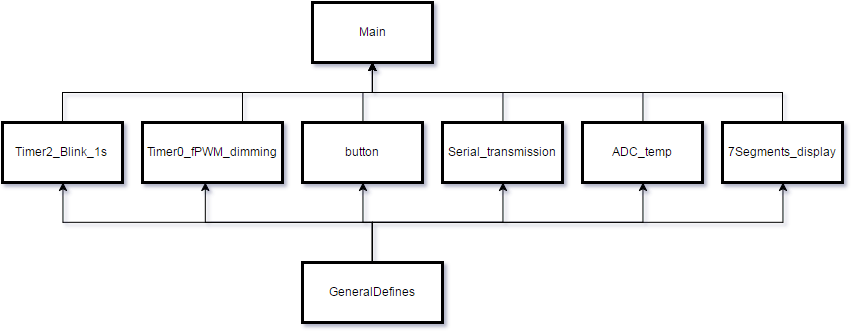

The diagram above was exported from draw.io. Its source (the exported page's mxGraphModel, read from the mxfile embedded in the PNG):
<mxGraphModel dx="1426" dy="509" grid="1" gridSize="10" guides="1" tooltips="1" connect="1" arrows="1" fold="1" page="0" pageScale="1" pageWidth="1169" pageHeight="826" background="#ffffff" math="0" shadow="0">
  <root>
    <mxCell id="0" style=";html=1;" />
    <mxCell id="1" style=";html=1;" parent="0" />
    <mxCell id="3" value="Main" style="whiteSpace=wrap;strokeWidth=3;html=1;" parent="1" vertex="1">
      <mxGeometry x="220" y="130" width="120" height="60" as="geometry" />
    </mxCell>
    <mxCell id="5" value="Timer0_fPWM_dimming" style="whiteSpace=wrap;strokeWidth=3;html=1;" parent="1" vertex="1">
      <mxGeometry x="50" y="250" width="140" height="60" as="geometry" />
    </mxCell>
    <mxCell id="6" value="Timer2_Blink_1s" style="whiteSpace=wrap;strokeWidth=3;html=1;" parent="1" vertex="1">
      <mxGeometry x="-90" y="250" width="120" height="60" as="geometry" />
    </mxCell>
    <mxCell id="7" value="ADC_temp" style="whiteSpace=wrap;strokeWidth=3;html=1;" parent="1" vertex="1">
      <mxGeometry x="490" y="250" width="120" height="60" as="geometry" />
    </mxCell>
    <mxCell id="8" value="button" style="whiteSpace=wrap;strokeWidth=3;html=1;" parent="1" vertex="1">
      <mxGeometry x="210" y="250" width="120" height="60" as="geometry" />
    </mxCell>
    <mxCell id="9" value="Serial_transmission" style="whiteSpace=wrap;strokeWidth=3;html=1;" parent="1" vertex="1">
      <mxGeometry x="350" y="250" width="120" height="60" as="geometry" />
    </mxCell>
    <mxCell id="10" value="7Segments_display" style="whiteSpace=wrap;strokeWidth=3;html=1;" parent="1" vertex="1">
      <mxGeometry x="630" y="250" width="120" height="60" as="geometry" />
    </mxCell>
    <mxCell id="25" value="" style="edgeStyle=elbowEdgeStyle;elbow=vertical;rounded=0;html=1;" parent="1" source="5" target="3" edge="1">
      <mxGeometry width="100" height="100" relative="1" as="geometry">
        <mxPoint x="30" y="230" as="sourcePoint" />
        <mxPoint x="130" y="130" as="targetPoint" />
        <Array as="points">
          <mxPoint x="150" y="220" />
        </Array>
      </mxGeometry>
    </mxCell>
    <mxCell id="26" value="" style="edgeStyle=elbowEdgeStyle;elbow=vertical;exitX=0.5;exitY=0;entryX=0.5;entryY=1;rounded=0;html=1;" parent="1" source="9" target="3" edge="1">
      <mxGeometry width="100" height="100" relative="1" as="geometry">
        <mxPoint x="30" y="140" as="sourcePoint" />
        <mxPoint x="130" y="40" as="targetPoint" />
        <Array as="points">
          <mxPoint x="290" y="220" />
        </Array>
      </mxGeometry>
    </mxCell>
    <mxCell id="27" value="" style="edgeStyle=elbowEdgeStyle;elbow=vertical;rounded=0;html=1;" parent="1" source="10" target="3" edge="1">
      <mxGeometry width="100" height="100" relative="1" as="geometry">
        <mxPoint x="50" y="170" as="sourcePoint" />
        <mxPoint x="150" y="70" as="targetPoint" />
        <Array as="points">
          <mxPoint x="370" y="220" />
        </Array>
      </mxGeometry>
    </mxCell>
    <mxCell id="28" value="" style="edgeStyle=elbowEdgeStyle;elbow=vertical;rounded=0;html=1;" parent="1" source="6" target="3" edge="1">
      <mxGeometry width="100" height="100" relative="1" as="geometry">
        <mxPoint x="30" y="190" as="sourcePoint" />
        <mxPoint x="130" y="90" as="targetPoint" />
        <Array as="points">
          <mxPoint x="190" y="220" />
        </Array>
      </mxGeometry>
    </mxCell>
    <mxCell id="29" value="" style="edgeStyle=elbowEdgeStyle;elbow=vertical;exitX=0.5;exitY=0;entryX=0.5;entryY=1;rounded=0;html=1;" parent="1" source="8" target="3" edge="1">
      <mxGeometry width="100" height="100" relative="1" as="geometry">
        <mxPoint x="90" y="590" as="sourcePoint" />
        <mxPoint x="190" y="490" as="targetPoint" />
        <Array as="points">
          <mxPoint x="250" y="220" />
        </Array>
      </mxGeometry>
    </mxCell>
    <mxCell id="30" value="" style="edgeStyle=elbowEdgeStyle;elbow=vertical;entryX=0.5;entryY=1;exitX=0.5;exitY=0;rounded=0;html=1;" parent="1" source="7" target="3" edge="1">
      <mxGeometry width="100" height="100" relative="1" as="geometry">
        <mxPoint x="30" y="160" as="sourcePoint" />
        <mxPoint x="130" y="60" as="targetPoint" />
        <Array as="points">
          <mxPoint x="340" y="220" />
        </Array>
      </mxGeometry>
    </mxCell>
    <mxCell id="40" style="edgeStyle=orthogonalEdgeStyle;rounded=0;html=1;exitX=0.5;exitY=0;entryX=0.5;entryY=1;jettySize=auto;orthogonalLoop=1;" edge="1" parent="1" source="39" target="6">
      <mxGeometry relative="1" as="geometry">
        <Array as="points">
          <mxPoint x="280" y="350" />
          <mxPoint x="-30" y="350" />
        </Array>
      </mxGeometry>
    </mxCell>
    <mxCell id="41" style="edgeStyle=orthogonalEdgeStyle;rounded=0;html=1;exitX=0.75;exitY=0;entryX=0.5;entryY=1;jettySize=auto;orthogonalLoop=1;" edge="1" parent="1" source="39" target="10">
      <mxGeometry relative="1" as="geometry">
        <Array as="points">
          <mxPoint x="280" y="390" />
          <mxPoint x="280" y="350" />
          <mxPoint x="690" y="350" />
        </Array>
      </mxGeometry>
    </mxCell>
    <mxCell id="42" style="edgeStyle=orthogonalEdgeStyle;rounded=0;html=1;exitX=1;exitY=0.25;entryX=0.5;entryY=1;jettySize=auto;orthogonalLoop=1;" edge="1" parent="1" source="39" target="7">
      <mxGeometry relative="1" as="geometry">
        <Array as="points">
          <mxPoint x="280" y="405" />
          <mxPoint x="280" y="350" />
          <mxPoint x="550" y="350" />
        </Array>
      </mxGeometry>
    </mxCell>
    <mxCell id="43" style="edgeStyle=orthogonalEdgeStyle;rounded=0;html=1;exitX=0.25;exitY=0;entryX=0.45;entryY=1;entryPerimeter=0;jettySize=auto;orthogonalLoop=1;" edge="1" parent="1" source="39" target="5">
      <mxGeometry relative="1" as="geometry">
        <Array as="points">
          <mxPoint x="280" y="390" />
          <mxPoint x="280" y="350" />
          <mxPoint x="113" y="350" />
        </Array>
      </mxGeometry>
    </mxCell>
    <mxCell id="44" style="edgeStyle=orthogonalEdgeStyle;rounded=0;html=1;exitX=0;exitY=0.25;entryX=0.5;entryY=1;jettySize=auto;orthogonalLoop=1;" edge="1" parent="1" source="39" target="8">
      <mxGeometry relative="1" as="geometry">
        <Array as="points">
          <mxPoint x="280" y="405" />
          <mxPoint x="280" y="350" />
          <mxPoint x="270" y="350" />
        </Array>
      </mxGeometry>
    </mxCell>
    <mxCell id="45" style="edgeStyle=orthogonalEdgeStyle;rounded=0;html=1;exitX=1;exitY=0.5;entryX=0.5;entryY=1;jettySize=auto;orthogonalLoop=1;" edge="1" parent="1" source="39" target="9">
      <mxGeometry relative="1" as="geometry">
        <Array as="points">
          <mxPoint x="280" y="420" />
          <mxPoint x="280" y="350" />
          <mxPoint x="410" y="350" />
        </Array>
      </mxGeometry>
    </mxCell>
    <mxCell id="39" value="GeneralDefines" style="whiteSpace=wrap;strokeWidth=3;html=1;" vertex="1" parent="1">
      <mxGeometry x="210" y="390" width="140" height="60" as="geometry" />
    </mxCell>
  </root>
</mxGraphModel>